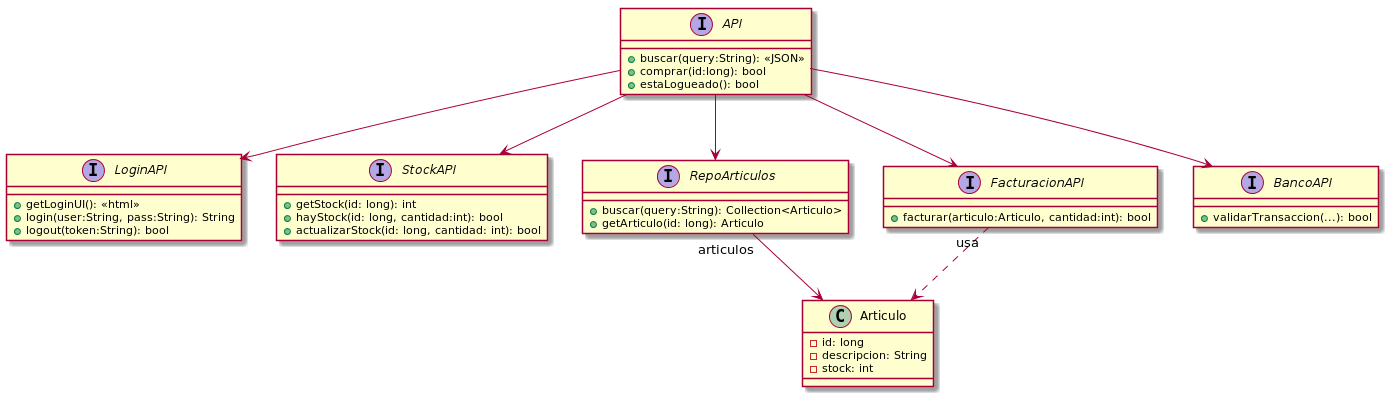

The diagram above was rendered by PlantUML. Its source (embedded in the PNG):
@startuml

interface API {
    + buscar(query:String): <<JSON>>
    + comprar(id:long): bool
    + estaLogueado(): bool
}

interface LoginAPI {
    + getLoginUI(): <<html>>
    + login(user:String, pass:String): String
    + logout(token:String): bool
}

interface StockAPI {
    + getStock(id: long): int
    + hayStock(id: long, cantidad:int): bool
    + actualizarStock(id: long, cantidad: int): bool
}

interface RepoArticulos {
    + buscar(query:String): Collection<Articulo>
    + getArticulo(id: long): Articulo
}

class Articulo {
    - id: long
    - descripcion: String
    - stock: int
}

interface FacturacionAPI {
    + facturar(articulo:Articulo, cantidad:int): bool
}

interface BancoAPI {
    + validarTransaccion(...): bool
}

API --> LoginAPI
API --> StockAPI
API --> RepoArticulos
API --> FacturacionAPI
API --> BancoAPI
FacturacionAPI "usa" ..> Articulo
RepoArticulos "articulos" --> Articulo

@enduml